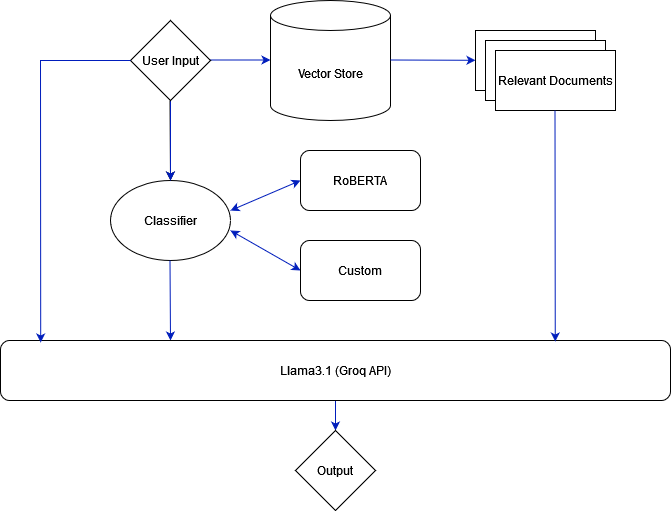

The diagram above was exported from draw.io. Its source (the exported page's mxGraphModel, read from the mxfile embedded in the PNG):
<mxGraphModel dx="781" dy="602" grid="1" gridSize="10" guides="1" tooltips="1" connect="1" arrows="1" fold="1" page="1" pageScale="1" pageWidth="850" pageHeight="1100" background="none" math="0" shadow="0">
  <root>
    <mxCell id="0" />
    <mxCell id="1" parent="0" />
    <mxCell id="51GLBUkXXgRCmGT4cWiu-4" value="" style="endArrow=classic;html=1;rounded=0;fillColor=#0050ef;strokeColor=#001DBC;" edge="1" parent="1">
      <mxGeometry width="50" height="50" relative="1" as="geometry">
        <mxPoint x="330" y="239.5" as="sourcePoint" />
        <mxPoint x="400" y="239.5" as="targetPoint" />
      </mxGeometry>
    </mxCell>
    <mxCell id="51GLBUkXXgRCmGT4cWiu-5" value="Vector Store" style="shape=cylinder3;whiteSpace=wrap;html=1;boundedLbl=1;backgroundOutline=1;size=15;" vertex="1" parent="1">
      <mxGeometry x="400" y="180" width="120" height="120" as="geometry" />
    </mxCell>
    <mxCell id="51GLBUkXXgRCmGT4cWiu-6" value="" style="endArrow=classic;html=1;rounded=0;fillColor=#0050ef;strokeColor=#001DBC;" edge="1" parent="1" target="51GLBUkXXgRCmGT4cWiu-7">
      <mxGeometry width="50" height="50" relative="1" as="geometry">
        <mxPoint x="520" y="239.5" as="sourcePoint" />
        <mxPoint x="590" y="239.5" as="targetPoint" />
      </mxGeometry>
    </mxCell>
    <mxCell id="51GLBUkXXgRCmGT4cWiu-7" value="" style="rounded=0;whiteSpace=wrap;html=1;" vertex="1" parent="1">
      <mxGeometry x="605" y="210" width="120" height="60" as="geometry" />
    </mxCell>
    <mxCell id="51GLBUkXXgRCmGT4cWiu-8" value="" style="rounded=0;whiteSpace=wrap;html=1;" vertex="1" parent="1">
      <mxGeometry x="615" y="220" width="120" height="60" as="geometry" />
    </mxCell>
    <mxCell id="51GLBUkXXgRCmGT4cWiu-9" value="Relevant Documents" style="rounded=0;whiteSpace=wrap;html=1;" vertex="1" parent="1">
      <mxGeometry x="625" y="230" width="120" height="60" as="geometry" />
    </mxCell>
    <mxCell id="51GLBUkXXgRCmGT4cWiu-10" value="" style="endArrow=classic;html=1;rounded=0;" edge="1" parent="1">
      <mxGeometry width="50" height="50" relative="1" as="geometry">
        <mxPoint x="299.5" y="280" as="sourcePoint" />
        <mxPoint x="300" y="360" as="targetPoint" />
      </mxGeometry>
    </mxCell>
    <mxCell id="51GLBUkXXgRCmGT4cWiu-12" value="Classifier" style="ellipse;whiteSpace=wrap;html=1;" vertex="1" parent="1">
      <mxGeometry x="240" y="360" width="120" height="80" as="geometry" />
    </mxCell>
    <mxCell id="51GLBUkXXgRCmGT4cWiu-14" value="" style="endArrow=classic;startArrow=classic;html=1;rounded=0;entryX=0;entryY=0.5;entryDx=0;entryDy=0;fillColor=#0050ef;strokeColor=#001DBC;" edge="1" parent="1" target="51GLBUkXXgRCmGT4cWiu-20">
      <mxGeometry width="50" height="50" relative="1" as="geometry">
        <mxPoint x="360" y="390" as="sourcePoint" />
        <mxPoint x="433.8888888888889" y="368.8888888888889" as="targetPoint" />
      </mxGeometry>
    </mxCell>
    <mxCell id="51GLBUkXXgRCmGT4cWiu-16" value="" style="endArrow=classic;startArrow=classic;html=1;rounded=0;entryX=0;entryY=0.5;entryDx=0;entryDy=0;fillColor=#0050ef;strokeColor=#001DBC;" edge="1" parent="1" target="51GLBUkXXgRCmGT4cWiu-21">
      <mxGeometry width="50" height="50" relative="1" as="geometry">
        <mxPoint x="360" y="410" as="sourcePoint" />
        <mxPoint x="420" y="440" as="targetPoint" />
      </mxGeometry>
    </mxCell>
    <mxCell id="51GLBUkXXgRCmGT4cWiu-19" value="" style="edgeStyle=orthogonalEdgeStyle;rounded=0;orthogonalLoop=1;jettySize=auto;html=1;fillColor=#0050ef;strokeColor=#001DBC;" edge="1" parent="1" source="51GLBUkXXgRCmGT4cWiu-18" target="51GLBUkXXgRCmGT4cWiu-12">
      <mxGeometry relative="1" as="geometry" />
    </mxCell>
    <mxCell id="51GLBUkXXgRCmGT4cWiu-18" value="User Input" style="rhombus;whiteSpace=wrap;html=1;" vertex="1" parent="1">
      <mxGeometry x="260" y="200" width="80" height="80" as="geometry" />
    </mxCell>
    <mxCell id="51GLBUkXXgRCmGT4cWiu-20" value="RoBERTA" style="rounded=1;whiteSpace=wrap;html=1;" vertex="1" parent="1">
      <mxGeometry x="430" y="330" width="120" height="60" as="geometry" />
    </mxCell>
    <mxCell id="51GLBUkXXgRCmGT4cWiu-21" value="Custom" style="rounded=1;whiteSpace=wrap;html=1;" vertex="1" parent="1">
      <mxGeometry x="430" y="420" width="120" height="60" as="geometry" />
    </mxCell>
    <mxCell id="51GLBUkXXgRCmGT4cWiu-22" value="" style="endArrow=classic;html=1;rounded=0;fillColor=#0050ef;strokeColor=#001DBC;" edge="1" parent="1">
      <mxGeometry width="50" height="50" relative="1" as="geometry">
        <mxPoint x="299.5" y="440" as="sourcePoint" />
        <mxPoint x="300" y="520" as="targetPoint" />
      </mxGeometry>
    </mxCell>
    <mxCell id="51GLBUkXXgRCmGT4cWiu-28" style="edgeStyle=orthogonalEdgeStyle;rounded=0;orthogonalLoop=1;jettySize=auto;html=1;exitX=0.5;exitY=1;exitDx=0;exitDy=0;fillColor=#0050ef;strokeColor=#001DBC;" edge="1" parent="1" source="51GLBUkXXgRCmGT4cWiu-23" target="51GLBUkXXgRCmGT4cWiu-29">
      <mxGeometry relative="1" as="geometry">
        <mxPoint x="465" y="640" as="targetPoint" />
      </mxGeometry>
    </mxCell>
    <mxCell id="51GLBUkXXgRCmGT4cWiu-23" value="Llama3.1 (Groq API)" style="rounded=1;whiteSpace=wrap;html=1;" vertex="1" parent="1">
      <mxGeometry x="130" y="520" width="670" height="60" as="geometry" />
    </mxCell>
    <mxCell id="51GLBUkXXgRCmGT4cWiu-24" value="" style="endArrow=classic;html=1;rounded=0;entryX=0.828;entryY=0.017;entryDx=0;entryDy=0;entryPerimeter=0;fillColor=#0050ef;strokeColor=#001DBC;" edge="1" parent="1" target="51GLBUkXXgRCmGT4cWiu-23">
      <mxGeometry width="50" height="50" relative="1" as="geometry">
        <mxPoint x="684.5" y="290" as="sourcePoint" />
        <mxPoint x="684.5" y="400" as="targetPoint" />
      </mxGeometry>
    </mxCell>
    <mxCell id="51GLBUkXXgRCmGT4cWiu-26" value="" style="endArrow=classic;html=1;rounded=0;exitX=0;exitY=0.5;exitDx=0;exitDy=0;entryX=0.06;entryY=0.033;entryDx=0;entryDy=0;entryPerimeter=0;fillColor=#0050ef;strokeColor=#001DBC;" edge="1" parent="1" source="51GLBUkXXgRCmGT4cWiu-18" target="51GLBUkXXgRCmGT4cWiu-23">
      <mxGeometry width="50" height="50" relative="1" as="geometry">
        <mxPoint x="200" y="230" as="sourcePoint" />
        <mxPoint x="170" y="510" as="targetPoint" />
        <Array as="points">
          <mxPoint x="170" y="240" />
        </Array>
      </mxGeometry>
    </mxCell>
    <mxCell id="51GLBUkXXgRCmGT4cWiu-29" value="Output" style="rhombus;whiteSpace=wrap;html=1;" vertex="1" parent="1">
      <mxGeometry x="425" y="610" width="80" height="80" as="geometry" />
    </mxCell>
  </root>
</mxGraphModel>